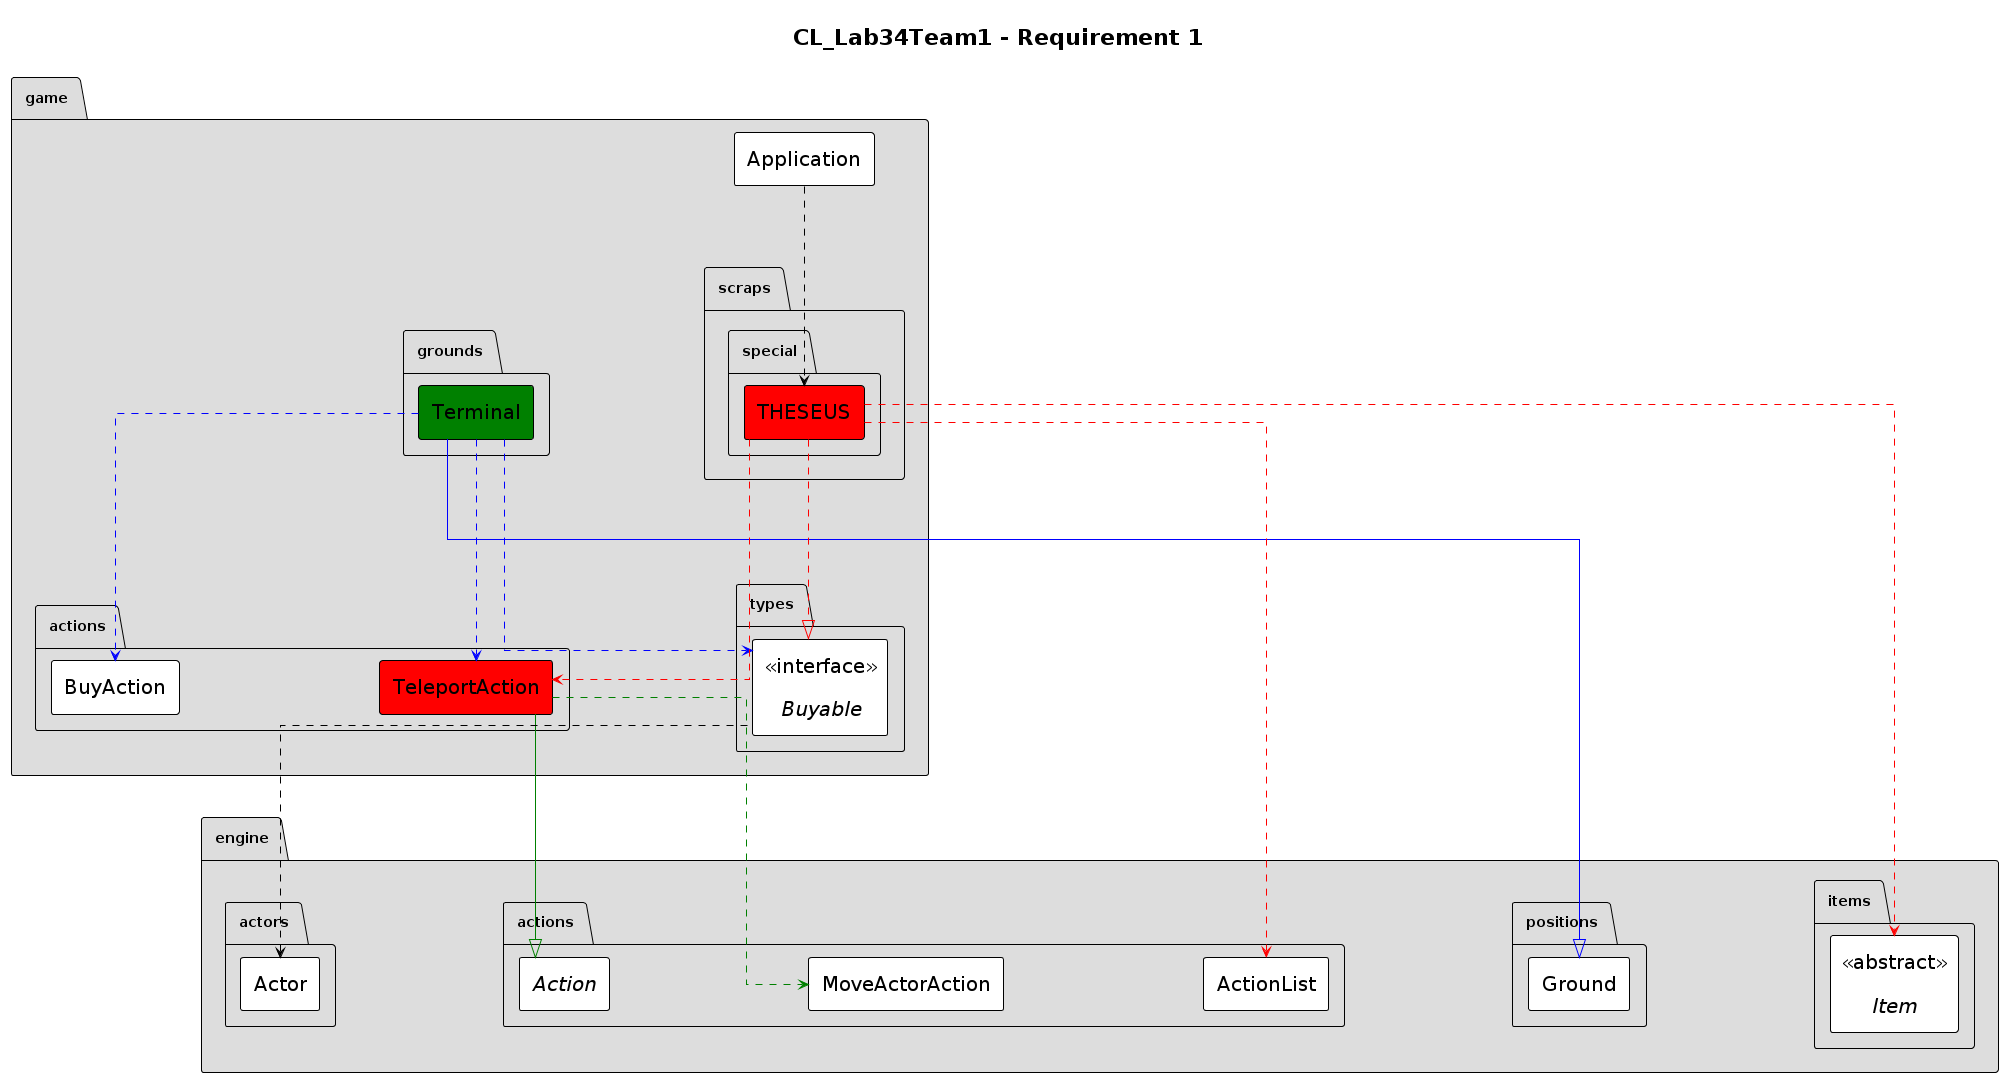

The diagram above was rendered by PlantUML. Its source (embedded in the PNG):
@startuml
hide circle
hide empty fields
hide empty methods
!theme plain
top to bottom direction
skinparam ClassStereotypeFontStyle plain
skinparam PackageBackgroundColor #DDDDDD
skinparam linetype ortho
skinparam classfontSize 20
skinparam arrowfontSize 20
skinparam nodesep 200
skinparam ranksep 200
skinparam ClassStereotypeFontSize 20
skinparam padding 10
skinparam linetype ortho

title CL_Lab34Team1 - Requirement 1


package engine.actions {
  abstract class Action
  class ActionList
}

game.actions.TeleportAction --|> engine.actions.Action #green
package game.actions {
  class TeleportAction #red
}

engine.positions.Ground <|--- game.grounds.Terminal #blue
game.grounds.Terminal ..> game.types.Buyable #blue
game.grounds.Terminal .> game.actions.BuyAction #blue
game.grounds.Terminal ..> game.actions.TeleportAction #blue
package game.grounds {
  class Terminal #green
}

game.actions.TeleportAction ..> engine.actions.MoveActorAction #green
package engine.actions {
  class MoveActorAction
}


engine.actors.Actor <... game.types.Buyable 
game.scraps.special.THESEUS ..|> game.types.Buyable #red
package game.types {
  interface Buyable <<interface>>
}

game.scraps.special.THESEUS ...> engine.items.Item #red
package engine.items {
  abstract class Item <<abstract>>
}

game.scraps.special.THESEUS ..> engine.actions.ActionList #red
game.scraps.special.THESEUS ..> game.actions.TeleportAction #red
package game.scraps.special {
  class THESEUS #red
}

game.Application ..> game.scraps.special.THESEUS
package game {
  class Application
}
@enduml